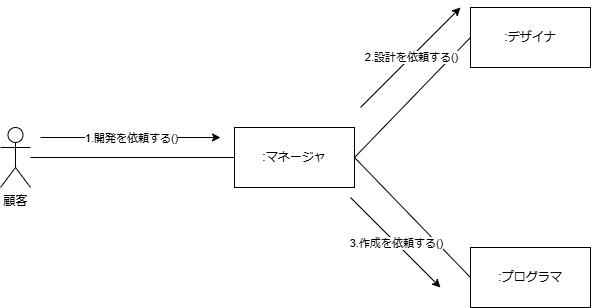

The diagram above was exported from draw.io. Its source (the exported page's mxGraphModel, read from the mxfile embedded in the PNG):
<mxGraphModel dx="1002" dy="567" grid="1" gridSize="10" guides="1" tooltips="1" connect="1" arrows="1" fold="1" page="1" pageScale="1" pageWidth="827" pageHeight="1169" math="0" shadow="0">
  <root>
    <mxCell id="0" />
    <mxCell id="1" parent="0" />
    <mxCell id="3dCf0ugigEPTsWAq5QCp-127" value="顧客" style="shape=umlActor;verticalLabelPosition=bottom;verticalAlign=top;html=1;outlineConnect=0;" parent="1" vertex="1">
      <mxGeometry x="120" y="290" width="30" height="60" as="geometry" />
    </mxCell>
    <mxCell id="3dCf0ugigEPTsWAq5QCp-132" value=":マネージャ" style="rounded=0;whiteSpace=wrap;html=1;" parent="1" vertex="1">
      <mxGeometry x="354" y="290" width="120" height="60" as="geometry" />
    </mxCell>
    <mxCell id="3dCf0ugigEPTsWAq5QCp-133" value=":デザイナ" style="rounded=0;whiteSpace=wrap;html=1;" parent="1" vertex="1">
      <mxGeometry x="590" y="170" width="120" height="60" as="geometry" />
    </mxCell>
    <mxCell id="3dCf0ugigEPTsWAq5QCp-134" value=":プログラマ" style="rounded=0;whiteSpace=wrap;html=1;" parent="1" vertex="1">
      <mxGeometry x="590" y="410" width="120" height="60" as="geometry" />
    </mxCell>
    <mxCell id="3dCf0ugigEPTsWAq5QCp-137" value="" style="endArrow=none;html=1;rounded=0;entryX=0;entryY=0.5;entryDx=0;entryDy=0;exitX=1;exitY=0.5;exitDx=0;exitDy=0;" parent="1" source="3dCf0ugigEPTsWAq5QCp-132" target="3dCf0ugigEPTsWAq5QCp-133" edge="1">
      <mxGeometry width="50" height="50" relative="1" as="geometry">
        <mxPoint x="360" y="350" as="sourcePoint" />
        <mxPoint x="410" y="300" as="targetPoint" />
      </mxGeometry>
    </mxCell>
    <mxCell id="3dCf0ugigEPTsWAq5QCp-138" value="" style="endArrow=none;html=1;rounded=0;entryX=0;entryY=0.5;entryDx=0;entryDy=0;exitX=1;exitY=0.5;exitDx=0;exitDy=0;" parent="1" source="3dCf0ugigEPTsWAq5QCp-132" target="3dCf0ugigEPTsWAq5QCp-134" edge="1">
      <mxGeometry width="50" height="50" relative="1" as="geometry">
        <mxPoint x="360" y="350" as="sourcePoint" />
        <mxPoint x="410" y="300" as="targetPoint" />
      </mxGeometry>
    </mxCell>
    <mxCell id="3dCf0ugigEPTsWAq5QCp-139" value="" style="endArrow=none;html=1;rounded=0;entryX=0;entryY=0.5;entryDx=0;entryDy=0;" parent="1" source="3dCf0ugigEPTsWAq5QCp-127" target="3dCf0ugigEPTsWAq5QCp-132" edge="1">
      <mxGeometry width="50" height="50" relative="1" as="geometry">
        <mxPoint x="360" y="350" as="sourcePoint" />
        <mxPoint x="410" y="300" as="targetPoint" />
      </mxGeometry>
    </mxCell>
    <mxCell id="3dCf0ugigEPTsWAq5QCp-141" value="" style="endArrow=classic;html=1;rounded=0;" parent="1" edge="1">
      <mxGeometry relative="1" as="geometry">
        <mxPoint x="160" y="300" as="sourcePoint" />
        <mxPoint x="340" y="300" as="targetPoint" />
      </mxGeometry>
    </mxCell>
    <mxCell id="3dCf0ugigEPTsWAq5QCp-142" value="1.開発を依頼する()" style="edgeLabel;resizable=0;html=1;;align=center;verticalAlign=middle;" parent="3dCf0ugigEPTsWAq5QCp-141" connectable="0" vertex="1">
      <mxGeometry relative="1" as="geometry">
        <mxPoint as="offset" />
      </mxGeometry>
    </mxCell>
    <mxCell id="3dCf0ugigEPTsWAq5QCp-149" value="" style="endArrow=classic;html=1;rounded=0;" parent="1" edge="1">
      <mxGeometry relative="1" as="geometry">
        <mxPoint x="480" y="270" as="sourcePoint" />
        <mxPoint x="580" y="170" as="targetPoint" />
      </mxGeometry>
    </mxCell>
    <mxCell id="3dCf0ugigEPTsWAq5QCp-150" value="2.設計を依頼する()" style="edgeLabel;resizable=0;html=1;;align=center;verticalAlign=middle;" parent="3dCf0ugigEPTsWAq5QCp-149" connectable="0" vertex="1">
      <mxGeometry relative="1" as="geometry" />
    </mxCell>
    <mxCell id="3dCf0ugigEPTsWAq5QCp-151" value="" style="endArrow=classic;html=1;rounded=0;" parent="1" edge="1">
      <mxGeometry relative="1" as="geometry">
        <mxPoint x="470" y="360" as="sourcePoint" />
        <mxPoint x="560" y="450" as="targetPoint" />
      </mxGeometry>
    </mxCell>
    <mxCell id="3dCf0ugigEPTsWAq5QCp-152" value="3.作成を依頼する()" style="edgeLabel;resizable=0;html=1;;align=center;verticalAlign=middle;" parent="3dCf0ugigEPTsWAq5QCp-151" connectable="0" vertex="1">
      <mxGeometry relative="1" as="geometry" />
    </mxCell>
  </root>
</mxGraphModel>